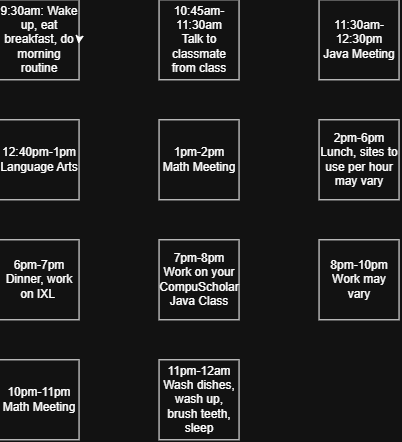

The diagram above was exported from draw.io. Its source (the exported page's mxGraphModel, read from the mxfile embedded in the PNG):
<mxGraphModel dx="1002" dy="605" grid="1" gridSize="10" guides="1" tooltips="1" connect="1" arrows="1" fold="1" page="1" pageScale="1" pageWidth="850" pageHeight="1100" math="0" shadow="0">
  <root>
    <mxCell id="0" />
    <mxCell id="1" parent="0" />
    <mxCell id="utU68lup9hV8-qMsIbiY-14" parent="1" style="whiteSpace=wrap;html=1;aspect=fixed;" value="9:30am: Wake up, eat breakfast, do morning routine" vertex="1">
      <mxGeometry height="80" width="80" x="40" y="120" as="geometry" />
    </mxCell>
    <mxCell id="utU68lup9hV8-qMsIbiY-15" parent="1" style="whiteSpace=wrap;html=1;aspect=fixed;" value="10:45am-11:30am&lt;br&gt;Talk to classmate from class" vertex="1">
      <mxGeometry height="80" width="80" x="200" y="120" as="geometry" />
    </mxCell>
    <mxCell id="utU68lup9hV8-qMsIbiY-16" edge="1" parent="1" source="utU68lup9hV8-qMsIbiY-14" style="edgeStyle=orthogonalEdgeStyle;rounded=0;orthogonalLoop=1;jettySize=auto;html=1;innerLoopWaypoints=1;exitX=1;exitY=0.5;exitDx=0;exitDy=0;entryX=0.993;entryY=0.55;entryDx=0;entryDy=0;entryPerimeter=0;" target="utU68lup9hV8-qMsIbiY-14">
      <mxGeometry relative="1" as="geometry" />
    </mxCell>
    <mxCell id="utU68lup9hV8-qMsIbiY-17" parent="1" style="whiteSpace=wrap;html=1;aspect=fixed;" value="11:30am-12:30pm&lt;div&gt;Java Meeting&lt;/div&gt;" vertex="1">
      <mxGeometry height="80" width="80" x="360" y="120" as="geometry" />
    </mxCell>
    <mxCell id="utU68lup9hV8-qMsIbiY-18" parent="1" style="whiteSpace=wrap;html=1;aspect=fixed;" value="12:40pm-1pm&lt;div&gt;Language Arts&lt;/div&gt;" vertex="1">
      <mxGeometry height="80" width="80" x="40" y="240" as="geometry" />
    </mxCell>
    <mxCell id="utU68lup9hV8-qMsIbiY-19" parent="1" style="whiteSpace=wrap;html=1;aspect=fixed;" value="1pm-2pm&lt;div&gt;Math Meeting&lt;/div&gt;" vertex="1">
      <mxGeometry height="80" width="80" x="200" y="240" as="geometry" />
    </mxCell>
    <mxCell id="utU68lup9hV8-qMsIbiY-20" parent="1" style="whiteSpace=wrap;html=1;aspect=fixed;" value="2pm-6pm Lunch, sites to use per hour may vary" vertex="1">
      <mxGeometry height="80" width="80" x="360" y="240" as="geometry" />
    </mxCell>
    <mxCell id="utU68lup9hV8-qMsIbiY-21" parent="1" style="whiteSpace=wrap;html=1;aspect=fixed;" value="6pm-7pm&lt;div&gt;Dinner, work on IXL&amp;nbsp;&lt;/div&gt;" vertex="1">
      <mxGeometry height="80" width="80" x="40" y="360" as="geometry" />
    </mxCell>
    <mxCell id="utU68lup9hV8-qMsIbiY-22" parent="1" style="whiteSpace=wrap;html=1;aspect=fixed;" value="7pm-8pm Work on your CompuScholar Java Class" vertex="1">
      <mxGeometry height="80" width="80" x="200" y="360" as="geometry" />
    </mxCell>
    <mxCell id="utU68lup9hV8-qMsIbiY-23" parent="1" style="whiteSpace=wrap;html=1;aspect=fixed;" value="8pm-10pm&lt;div&gt;Work may vary&lt;/div&gt;" vertex="1">
      <mxGeometry height="80" width="80" x="360" y="360" as="geometry" />
    </mxCell>
    <mxCell id="utU68lup9hV8-qMsIbiY-24" parent="1" style="whiteSpace=wrap;html=1;aspect=fixed;" value="10pm-11pm&lt;div&gt;Math Meeting&lt;/div&gt;" vertex="1">
      <mxGeometry height="80" width="80" x="40" y="480" as="geometry" />
    </mxCell>
    <mxCell id="utU68lup9hV8-qMsIbiY-25" parent="1" style="whiteSpace=wrap;html=1;aspect=fixed;" value="11pm-12am Wash dishes, wash up, brush teeth, sleep" vertex="1">
      <mxGeometry height="80" width="80" x="200" y="480" as="geometry" />
    </mxCell>
  </root>
</mxGraphModel>